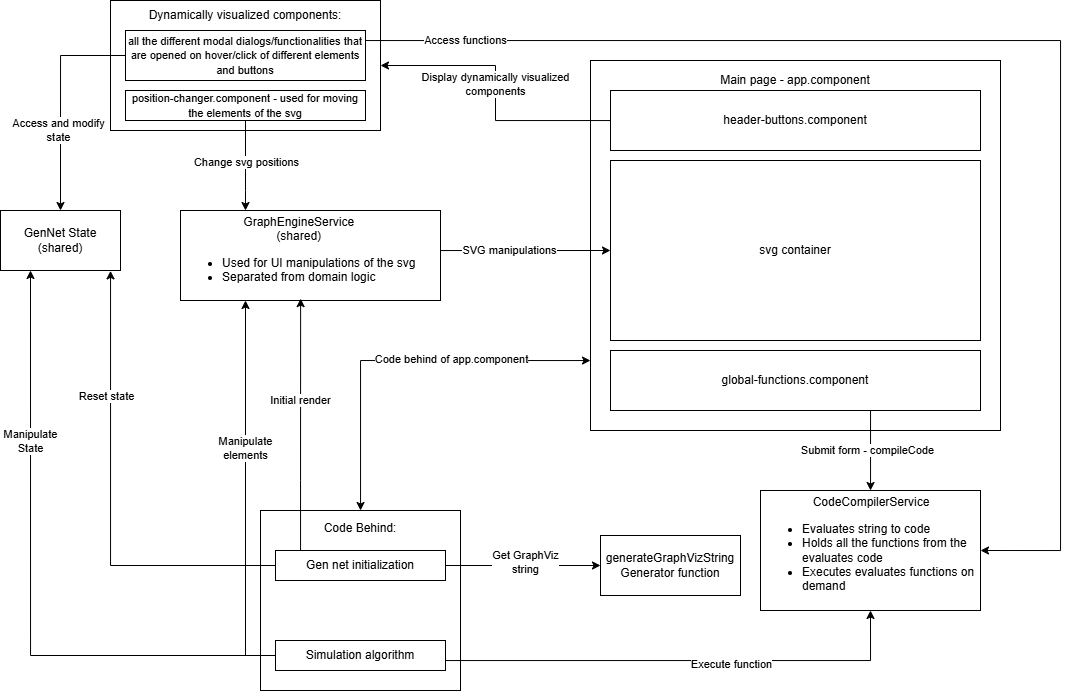

The diagram above was exported from draw.io. Its source (the exported page's mxGraphModel, read from the mxfile embedded in the PNG):
<mxGraphModel dx="809" dy="393" grid="1" gridSize="10" guides="1" tooltips="1" connect="1" arrows="1" fold="1" page="1" pageScale="1" pageWidth="827" pageHeight="1169" math="0" shadow="0">
  <root>
    <mxCell id="0" />
    <mxCell id="1" parent="0" />
    <mxCell id="qyt4WErRIhifP7-EuT7E-1" value="&lt;div style=&quot;text-align: center;&quot;&gt;&lt;span style=&quot;background-color: initial;&quot;&gt;GraphEngineService&lt;/span&gt;&lt;/div&gt;&lt;div style=&quot;text-align: center;&quot;&gt;&lt;span style=&quot;background-color: initial;&quot;&gt;(shared)&lt;/span&gt;&lt;/div&gt;&lt;div&gt;&lt;ul&gt;&lt;li&gt;Used for UI manipulations of the svg&lt;/li&gt;&lt;li&gt;Separated from domain logic&lt;/li&gt;&lt;/ul&gt;&lt;/div&gt;" style="rounded=0;whiteSpace=wrap;html=1;align=left;" parent="1" vertex="1">
      <mxGeometry x="240" y="210" width="260" height="90" as="geometry" />
    </mxCell>
    <mxCell id="qyt4WErRIhifP7-EuT7E-2" value="&lt;div style=&quot;text-align: center;&quot;&gt;&lt;span style=&quot;background-color: initial;&quot;&gt;CodeCompilerService&lt;/span&gt;&lt;/div&gt;&lt;div&gt;&lt;ul&gt;&lt;li&gt;Evaluates string to code&lt;/li&gt;&lt;li&gt;Holds all the functions from the evaluates code&lt;/li&gt;&lt;li&gt;Executes evaluates functions on demand&lt;/li&gt;&lt;/ul&gt;&lt;/div&gt;" style="rounded=0;whiteSpace=wrap;html=1;align=left;" parent="1" vertex="1">
      <mxGeometry x="820" y="490" width="220" height="120" as="geometry" />
    </mxCell>
    <mxCell id="qyt4WErRIhifP7-EuT7E-17" value="" style="edgeStyle=orthogonalEdgeStyle;rounded=0;orthogonalLoop=1;jettySize=auto;html=1;startArrow=classic;startFill=1;" parent="1" source="qyt4WErRIhifP7-EuT7E-8" target="qyt4WErRIhifP7-EuT7E-16" edge="1">
      <mxGeometry relative="1" as="geometry">
        <Array as="points">
          <mxPoint x="420" y="360" />
        </Array>
      </mxGeometry>
    </mxCell>
    <mxCell id="55nFxsxjRdbLs3_bUlOb-10" value="Code behind of app.component" style="edgeLabel;html=1;align=center;verticalAlign=middle;resizable=0;points=[];" vertex="1" connectable="0" parent="qyt4WErRIhifP7-EuT7E-17">
      <mxGeometry x="-0.2685" y="-1" relative="1" as="geometry">
        <mxPoint as="offset" />
      </mxGeometry>
    </mxCell>
    <mxCell id="qyt4WErRIhifP7-EuT7E-8" value="&lt;div&gt;&lt;span style=&quot;background-color: initial;&quot;&gt;Main page - app.component&lt;/span&gt;&lt;/div&gt;&lt;div&gt;&lt;span style=&quot;background-color: initial;&quot;&gt;&lt;br&gt;&lt;/span&gt;&lt;/div&gt;&lt;div&gt;&lt;span style=&quot;background-color: initial;&quot;&gt;&lt;br&gt;&lt;/span&gt;&lt;/div&gt;&lt;div&gt;&lt;span style=&quot;background-color: initial;&quot;&gt;&lt;br&gt;&lt;/span&gt;&lt;/div&gt;&lt;div&gt;&lt;span style=&quot;background-color: initial;&quot;&gt;&lt;br&gt;&lt;/span&gt;&lt;/div&gt;&lt;div&gt;&lt;span style=&quot;background-color: initial;&quot;&gt;&lt;br&gt;&lt;/span&gt;&lt;/div&gt;&lt;div&gt;&lt;span style=&quot;background-color: initial;&quot;&gt;&lt;br&gt;&lt;/span&gt;&lt;/div&gt;&lt;div&gt;&lt;span style=&quot;background-color: initial;&quot;&gt;&lt;br&gt;&lt;/span&gt;&lt;/div&gt;&lt;div&gt;&lt;span style=&quot;background-color: initial;&quot;&gt;&lt;br&gt;&lt;/span&gt;&lt;/div&gt;&lt;div&gt;&lt;span style=&quot;background-color: initial;&quot;&gt;&lt;br&gt;&lt;/span&gt;&lt;/div&gt;&lt;div&gt;&lt;span style=&quot;background-color: initial;&quot;&gt;&lt;br&gt;&lt;/span&gt;&lt;/div&gt;&lt;div&gt;&lt;span style=&quot;background-color: initial;&quot;&gt;&lt;br&gt;&lt;/span&gt;&lt;/div&gt;&lt;div&gt;&lt;span style=&quot;background-color: initial;&quot;&gt;&lt;br&gt;&lt;/span&gt;&lt;/div&gt;&lt;div&gt;&lt;span style=&quot;background-color: initial;&quot;&gt;&lt;br&gt;&lt;/span&gt;&lt;/div&gt;&lt;div&gt;&lt;span style=&quot;background-color: initial;&quot;&gt;&lt;br&gt;&lt;/span&gt;&lt;/div&gt;&lt;div&gt;&lt;span style=&quot;background-color: initial;&quot;&gt;&lt;br&gt;&lt;/span&gt;&lt;/div&gt;&lt;div&gt;&lt;span style=&quot;background-color: initial;&quot;&gt;&lt;br&gt;&lt;/span&gt;&lt;/div&gt;&lt;div&gt;&lt;span style=&quot;background-color: initial;&quot;&gt;&lt;br&gt;&lt;/span&gt;&lt;/div&gt;&lt;div&gt;&lt;span style=&quot;background-color: initial;&quot;&gt;&lt;br&gt;&lt;/span&gt;&lt;/div&gt;&lt;div&gt;&lt;span style=&quot;background-color: initial;&quot;&gt;&lt;br&gt;&lt;/span&gt;&lt;/div&gt;&lt;div&gt;&lt;span style=&quot;background-color: initial;&quot;&gt;&lt;br&gt;&lt;/span&gt;&lt;/div&gt;&lt;div&gt;&lt;span style=&quot;background-color: initial;&quot;&gt;&lt;br&gt;&lt;/span&gt;&lt;/div&gt;&lt;div&gt;&lt;span style=&quot;background-color: initial;&quot;&gt;&lt;br&gt;&lt;/span&gt;&lt;/div&gt;&lt;div&gt;&lt;span style=&quot;background-color: initial;&quot;&gt;&lt;br&gt;&lt;/span&gt;&lt;/div&gt;" style="rounded=0;whiteSpace=wrap;html=1;" parent="1" vertex="1">
      <mxGeometry x="650" y="60" width="410" height="370" as="geometry" />
    </mxCell>
    <mxCell id="55nFxsxjRdbLs3_bUlOb-13" value="" style="edgeStyle=orthogonalEdgeStyle;rounded=0;orthogonalLoop=1;jettySize=auto;html=1;entryX=1;entryY=0.5;entryDx=0;entryDy=0;" edge="1" parent="1" source="qyt4WErRIhifP7-EuT7E-9" target="qyt4WErRIhifP7-EuT7E-12">
      <mxGeometry relative="1" as="geometry">
        <mxPoint x="590" y="120" as="targetPoint" />
      </mxGeometry>
    </mxCell>
    <mxCell id="55nFxsxjRdbLs3_bUlOb-16" value="Display dynamically visualized&lt;div&gt;components&lt;/div&gt;" style="edgeLabel;html=1;align=center;verticalAlign=middle;resizable=0;points=[];" vertex="1" connectable="0" parent="55nFxsxjRdbLs3_bUlOb-13">
      <mxGeometry x="0.0583" relative="1" as="geometry">
        <mxPoint as="offset" />
      </mxGeometry>
    </mxCell>
    <mxCell id="qyt4WErRIhifP7-EuT7E-9" value="header-buttons.component" style="rounded=0;whiteSpace=wrap;html=1;" parent="1" vertex="1">
      <mxGeometry x="670" y="90" width="370" height="60" as="geometry" />
    </mxCell>
    <mxCell id="qyt4WErRIhifP7-EuT7E-10" value="svg container" style="rounded=0;whiteSpace=wrap;html=1;" parent="1" vertex="1">
      <mxGeometry x="670" y="160" width="370" height="180" as="geometry" />
    </mxCell>
    <mxCell id="qyt4WErRIhifP7-EuT7E-14" value="" style="edgeStyle=orthogonalEdgeStyle;rounded=0;orthogonalLoop=1;jettySize=auto;html=1;" parent="1" source="qyt4WErRIhifP7-EuT7E-11" target="qyt4WErRIhifP7-EuT7E-2" edge="1">
      <mxGeometry relative="1" as="geometry">
        <Array as="points">
          <mxPoint x="930" y="430" />
          <mxPoint x="930" y="430" />
        </Array>
      </mxGeometry>
    </mxCell>
    <mxCell id="qyt4WErRIhifP7-EuT7E-15" value="Submit form - compileCode" style="edgeLabel;html=1;align=center;verticalAlign=middle;resizable=0;points=[];" parent="qyt4WErRIhifP7-EuT7E-14" vertex="1" connectable="0">
      <mxGeometry y="-3" relative="1" as="geometry">
        <mxPoint as="offset" />
      </mxGeometry>
    </mxCell>
    <mxCell id="qyt4WErRIhifP7-EuT7E-11" value="global-functions.component" style="rounded=0;whiteSpace=wrap;html=1;" parent="1" vertex="1">
      <mxGeometry x="670" y="350" width="370" height="60" as="geometry" />
    </mxCell>
    <mxCell id="qyt4WErRIhifP7-EuT7E-12" value="&lt;div style=&quot;&quot;&gt;&lt;span style=&quot;background-color: initial;&quot;&gt;Dynamically visualized components:&lt;/span&gt;&lt;/div&gt;&lt;div style=&quot;&quot;&gt;&lt;span style=&quot;background-color: initial;&quot;&gt;&lt;br&gt;&lt;/span&gt;&lt;/div&gt;&lt;div style=&quot;&quot;&gt;&lt;span style=&quot;background-color: initial;&quot;&gt;&lt;br&gt;&lt;/span&gt;&lt;/div&gt;&lt;div style=&quot;&quot;&gt;&lt;span style=&quot;background-color: initial;&quot;&gt;&lt;br&gt;&lt;/span&gt;&lt;/div&gt;&lt;div style=&quot;&quot;&gt;&lt;span style=&quot;background-color: initial;&quot;&gt;&lt;br&gt;&lt;/span&gt;&lt;/div&gt;&lt;div style=&quot;&quot;&gt;&lt;span style=&quot;background-color: initial;&quot;&gt;&lt;br&gt;&lt;/span&gt;&lt;/div&gt;&lt;div style=&quot;&quot;&gt;&lt;span style=&quot;background-color: initial;&quot;&gt;&lt;br&gt;&lt;/span&gt;&lt;/div&gt;&lt;div style=&quot;&quot;&gt;&lt;span style=&quot;background-color: initial;&quot;&gt;&lt;br&gt;&lt;/span&gt;&lt;/div&gt;" style="rounded=0;whiteSpace=wrap;html=1;align=center;" parent="1" vertex="1">
      <mxGeometry x="170" width="270" height="130" as="geometry" />
    </mxCell>
    <mxCell id="55nFxsxjRdbLs3_bUlOb-1" value="" style="edgeStyle=orthogonalEdgeStyle;rounded=0;orthogonalLoop=1;jettySize=auto;html=1;entryX=0;entryY=0.5;entryDx=0;entryDy=0;exitX=1;exitY=0.5;exitDx=0;exitDy=0;" edge="1" parent="1" source="qyt4WErRIhifP7-EuT7E-1" target="qyt4WErRIhifP7-EuT7E-10">
      <mxGeometry relative="1" as="geometry">
        <Array as="points">
          <mxPoint x="500" y="250" />
        </Array>
      </mxGeometry>
    </mxCell>
    <mxCell id="55nFxsxjRdbLs3_bUlOb-2" value="SVG manipulations" style="edgeLabel;html=1;align=center;verticalAlign=middle;resizable=0;points=[];" vertex="1" connectable="0" parent="55nFxsxjRdbLs3_bUlOb-1">
      <mxGeometry x="-0.2697" y="-1" relative="1" as="geometry">
        <mxPoint x="10" y="-1" as="offset" />
      </mxGeometry>
    </mxCell>
    <mxCell id="qyt4WErRIhifP7-EuT7E-13" value="generateGraphVizString&lt;div&gt;Generator function&lt;/div&gt;" style="rounded=0;whiteSpace=wrap;html=1;" parent="1" vertex="1">
      <mxGeometry x="660" y="535" width="140" height="60" as="geometry" />
    </mxCell>
    <mxCell id="qyt4WErRIhifP7-EuT7E-16" value="&lt;div&gt;Code Behind:&lt;/div&gt;&lt;div&gt;&lt;br&gt;&lt;/div&gt;&lt;div&gt;&lt;br&gt;&lt;/div&gt;&lt;div&gt;&lt;br&gt;&lt;/div&gt;&lt;div&gt;&lt;br&gt;&lt;/div&gt;&lt;div&gt;&lt;br&gt;&lt;/div&gt;&lt;div&gt;&lt;br&gt;&lt;/div&gt;&lt;div&gt;&lt;br&gt;&lt;/div&gt;&lt;div&gt;&lt;br&gt;&lt;/div&gt;&lt;div&gt;&lt;br&gt;&lt;/div&gt;&lt;div&gt;&lt;br&gt;&lt;/div&gt;" style="rounded=0;whiteSpace=wrap;html=1;" parent="1" vertex="1">
      <mxGeometry x="320" y="510" width="200" height="180" as="geometry" />
    </mxCell>
    <mxCell id="55nFxsxjRdbLs3_bUlOb-5" value="" style="edgeStyle=orthogonalEdgeStyle;rounded=0;orthogonalLoop=1;jettySize=auto;html=1;" edge="1" parent="1" source="55nFxsxjRdbLs3_bUlOb-3" target="qyt4WErRIhifP7-EuT7E-13">
      <mxGeometry relative="1" as="geometry" />
    </mxCell>
    <mxCell id="55nFxsxjRdbLs3_bUlOb-6" value="Get GraphViz&lt;div&gt;string&lt;/div&gt;" style="edgeLabel;html=1;align=center;verticalAlign=middle;resizable=0;points=[];" vertex="1" connectable="0" parent="55nFxsxjRdbLs3_bUlOb-5">
      <mxGeometry x="0.0286" y="3" relative="1" as="geometry">
        <mxPoint as="offset" />
      </mxGeometry>
    </mxCell>
    <mxCell id="55nFxsxjRdbLs3_bUlOb-8" value="Initial render" style="edgeStyle=orthogonalEdgeStyle;rounded=0;orthogonalLoop=1;jettySize=auto;html=1;entryX=0.462;entryY=0.979;entryDx=0;entryDy=0;entryPerimeter=0;" edge="1" parent="1" source="55nFxsxjRdbLs3_bUlOb-3" target="qyt4WErRIhifP7-EuT7E-1">
      <mxGeometry x="0.191" relative="1" as="geometry">
        <mxPoint x="210" y="554.9999999999998" as="targetPoint" />
        <Array as="points">
          <mxPoint x="360" y="480" />
          <mxPoint x="360" y="480" />
        </Array>
        <mxPoint as="offset" />
      </mxGeometry>
    </mxCell>
    <mxCell id="55nFxsxjRdbLs3_bUlOb-27" value="" style="edgeStyle=orthogonalEdgeStyle;rounded=0;orthogonalLoop=1;jettySize=auto;html=1;entryX=0.917;entryY=1.006;entryDx=0;entryDy=0;entryPerimeter=0;" edge="1" parent="1" source="55nFxsxjRdbLs3_bUlOb-3" target="55nFxsxjRdbLs3_bUlOb-11">
      <mxGeometry relative="1" as="geometry">
        <mxPoint x="210" y="565" as="targetPoint" />
        <Array as="points">
          <mxPoint x="170" y="565" />
        </Array>
      </mxGeometry>
    </mxCell>
    <mxCell id="55nFxsxjRdbLs3_bUlOb-28" value="Reset state" style="edgeLabel;html=1;align=center;verticalAlign=middle;resizable=0;points=[];" vertex="1" connectable="0" parent="55nFxsxjRdbLs3_bUlOb-27">
      <mxGeometry x="0.4581" y="4" relative="1" as="geometry">
        <mxPoint as="offset" />
      </mxGeometry>
    </mxCell>
    <mxCell id="55nFxsxjRdbLs3_bUlOb-3" value="Gen net initialization" style="rounded=0;whiteSpace=wrap;html=1;" vertex="1" parent="1">
      <mxGeometry x="335" y="550" width="170" height="30" as="geometry" />
    </mxCell>
    <mxCell id="55nFxsxjRdbLs3_bUlOb-30" value="" style="edgeStyle=orthogonalEdgeStyle;rounded=0;orthogonalLoop=1;jettySize=auto;html=1;entryX=0.25;entryY=1;entryDx=0;entryDy=0;" edge="1" parent="1" source="55nFxsxjRdbLs3_bUlOb-4" target="55nFxsxjRdbLs3_bUlOb-11">
      <mxGeometry relative="1" as="geometry">
        <mxPoint x="255" y="615" as="targetPoint" />
      </mxGeometry>
    </mxCell>
    <mxCell id="55nFxsxjRdbLs3_bUlOb-31" value="Manipulate&lt;div&gt;State&lt;/div&gt;" style="edgeLabel;html=1;align=center;verticalAlign=middle;resizable=0;points=[];" vertex="1" connectable="0" parent="55nFxsxjRdbLs3_bUlOb-30">
      <mxGeometry x="0.4576" relative="1" as="geometry">
        <mxPoint as="offset" />
      </mxGeometry>
    </mxCell>
    <mxCell id="55nFxsxjRdbLs3_bUlOb-33" value="" style="edgeStyle=orthogonalEdgeStyle;rounded=0;orthogonalLoop=1;jettySize=auto;html=1;entryX=0.25;entryY=1;entryDx=0;entryDy=0;" edge="1" parent="1" source="55nFxsxjRdbLs3_bUlOb-4" target="qyt4WErRIhifP7-EuT7E-1">
      <mxGeometry relative="1" as="geometry">
        <mxPoint x="255" y="615" as="targetPoint" />
        <Array as="points">
          <mxPoint x="305" y="655" />
        </Array>
      </mxGeometry>
    </mxCell>
    <mxCell id="55nFxsxjRdbLs3_bUlOb-34" value="Manipulate&lt;div&gt;elements&lt;/div&gt;" style="edgeLabel;html=1;align=center;verticalAlign=middle;resizable=0;points=[];" vertex="1" connectable="0" parent="55nFxsxjRdbLs3_bUlOb-33">
      <mxGeometry x="0.2342" relative="1" as="geometry">
        <mxPoint as="offset" />
      </mxGeometry>
    </mxCell>
    <mxCell id="55nFxsxjRdbLs3_bUlOb-4" value="Simulation algorithm" style="rounded=0;whiteSpace=wrap;html=1;" vertex="1" parent="1">
      <mxGeometry x="335" y="640" width="170" height="30" as="geometry" />
    </mxCell>
    <mxCell id="55nFxsxjRdbLs3_bUlOb-11" value="&lt;div&gt;&lt;span style=&quot;background-color: initial;&quot;&gt;GenNet State&lt;/span&gt;&lt;/div&gt;&lt;div&gt;&lt;span style=&quot;background-color: initial;&quot;&gt;(shared)&lt;/span&gt;&lt;/div&gt;" style="rounded=0;whiteSpace=wrap;html=1;" vertex="1" parent="1">
      <mxGeometry x="60" y="210" width="120" height="60" as="geometry" />
    </mxCell>
    <mxCell id="55nFxsxjRdbLs3_bUlOb-24" value="" style="edgeStyle=orthogonalEdgeStyle;rounded=0;orthogonalLoop=1;jettySize=auto;html=1;entryX=0.5;entryY=0;entryDx=0;entryDy=0;" edge="1" parent="1" source="55nFxsxjRdbLs3_bUlOb-17" target="55nFxsxjRdbLs3_bUlOb-11">
      <mxGeometry relative="1" as="geometry">
        <mxPoint x="25" y="65" as="targetPoint" />
      </mxGeometry>
    </mxCell>
    <mxCell id="55nFxsxjRdbLs3_bUlOb-25" value="Access and modify&lt;div&gt;state&lt;/div&gt;" style="edgeLabel;html=1;align=center;verticalAlign=middle;resizable=0;points=[];" vertex="1" connectable="0" parent="55nFxsxjRdbLs3_bUlOb-24">
      <mxGeometry x="0.2716" y="-3" relative="1" as="geometry">
        <mxPoint x="1" as="offset" />
      </mxGeometry>
    </mxCell>
    <mxCell id="55nFxsxjRdbLs3_bUlOb-36" value="" style="edgeStyle=orthogonalEdgeStyle;rounded=0;orthogonalLoop=1;jettySize=auto;html=1;entryX=1;entryY=0.5;entryDx=0;entryDy=0;" edge="1" parent="1" source="55nFxsxjRdbLs3_bUlOb-17" target="qyt4WErRIhifP7-EuT7E-2">
      <mxGeometry relative="1" as="geometry">
        <mxPoint x="540" y="34.999999999999886" as="targetPoint" />
        <Array as="points">
          <mxPoint x="1120" y="40" />
          <mxPoint x="1120" y="550" />
        </Array>
      </mxGeometry>
    </mxCell>
    <mxCell id="55nFxsxjRdbLs3_bUlOb-37" value="Access functions" style="edgeLabel;html=1;align=center;verticalAlign=middle;resizable=0;points=[];" vertex="1" connectable="0" parent="55nFxsxjRdbLs3_bUlOb-36">
      <mxGeometry x="-0.8438" relative="1" as="geometry">
        <mxPoint as="offset" />
      </mxGeometry>
    </mxCell>
    <mxCell id="55nFxsxjRdbLs3_bUlOb-17" value="&lt;span style=&quot;background-color: initial; font-size: 11px; text-align: left;&quot;&gt;all the different modal dialogs/functionalities that are opened on hover/click of different elements and buttons&lt;/span&gt;" style="rounded=0;whiteSpace=wrap;html=1;" vertex="1" parent="1">
      <mxGeometry x="185" y="30" width="240" height="50" as="geometry" />
    </mxCell>
    <mxCell id="55nFxsxjRdbLs3_bUlOb-19" value="" style="edgeStyle=orthogonalEdgeStyle;rounded=0;orthogonalLoop=1;jettySize=auto;html=1;" edge="1" parent="1" source="55nFxsxjRdbLs3_bUlOb-18" target="qyt4WErRIhifP7-EuT7E-1">
      <mxGeometry relative="1" as="geometry">
        <Array as="points">
          <mxPoint x="305" y="190" />
          <mxPoint x="305" y="190" />
        </Array>
      </mxGeometry>
    </mxCell>
    <mxCell id="55nFxsxjRdbLs3_bUlOb-22" value="Change svg positions" style="edgeLabel;html=1;align=center;verticalAlign=middle;resizable=0;points=[];" vertex="1" connectable="0" parent="55nFxsxjRdbLs3_bUlOb-19">
      <mxGeometry x="-0.0752" y="1" relative="1" as="geometry">
        <mxPoint as="offset" />
      </mxGeometry>
    </mxCell>
    <mxCell id="55nFxsxjRdbLs3_bUlOb-18" value="&lt;span style=&quot;font-size: 11px; background-color: initial;&quot;&gt;position-changer.component - used for moving the elements of the svg&lt;/span&gt;" style="rounded=0;whiteSpace=wrap;html=1;" vertex="1" parent="1">
      <mxGeometry x="185" y="90" width="240" height="30" as="geometry" />
    </mxCell>
    <mxCell id="qyt4WErRIhifP7-EuT7E-20" value="" style="edgeStyle=orthogonalEdgeStyle;rounded=0;orthogonalLoop=1;jettySize=auto;html=1;entryX=0.5;entryY=1;entryDx=0;entryDy=0;exitX=1;exitY=0.5;exitDx=0;exitDy=0;endArrow=classic;endFill=1;startArrow=none;startFill=0;" parent="1" source="55nFxsxjRdbLs3_bUlOb-4" target="qyt4WErRIhifP7-EuT7E-2" edge="1">
      <mxGeometry relative="1" as="geometry">
        <mxPoint x="1305" y="490" as="targetPoint" />
        <Array as="points">
          <mxPoint x="505" y="660" />
          <mxPoint x="930" y="660" />
        </Array>
        <mxPoint x="1540" y="380" as="sourcePoint" />
      </mxGeometry>
    </mxCell>
    <mxCell id="qyt4WErRIhifP7-EuT7E-21" value="Execute function" style="edgeLabel;html=1;align=center;verticalAlign=middle;resizable=0;points=[];" parent="qyt4WErRIhifP7-EuT7E-20" vertex="1" connectable="0">
      <mxGeometry x="0.1769" y="-2" relative="1" as="geometry">
        <mxPoint x="8" y="2" as="offset" />
      </mxGeometry>
    </mxCell>
  </root>
</mxGraphModel>